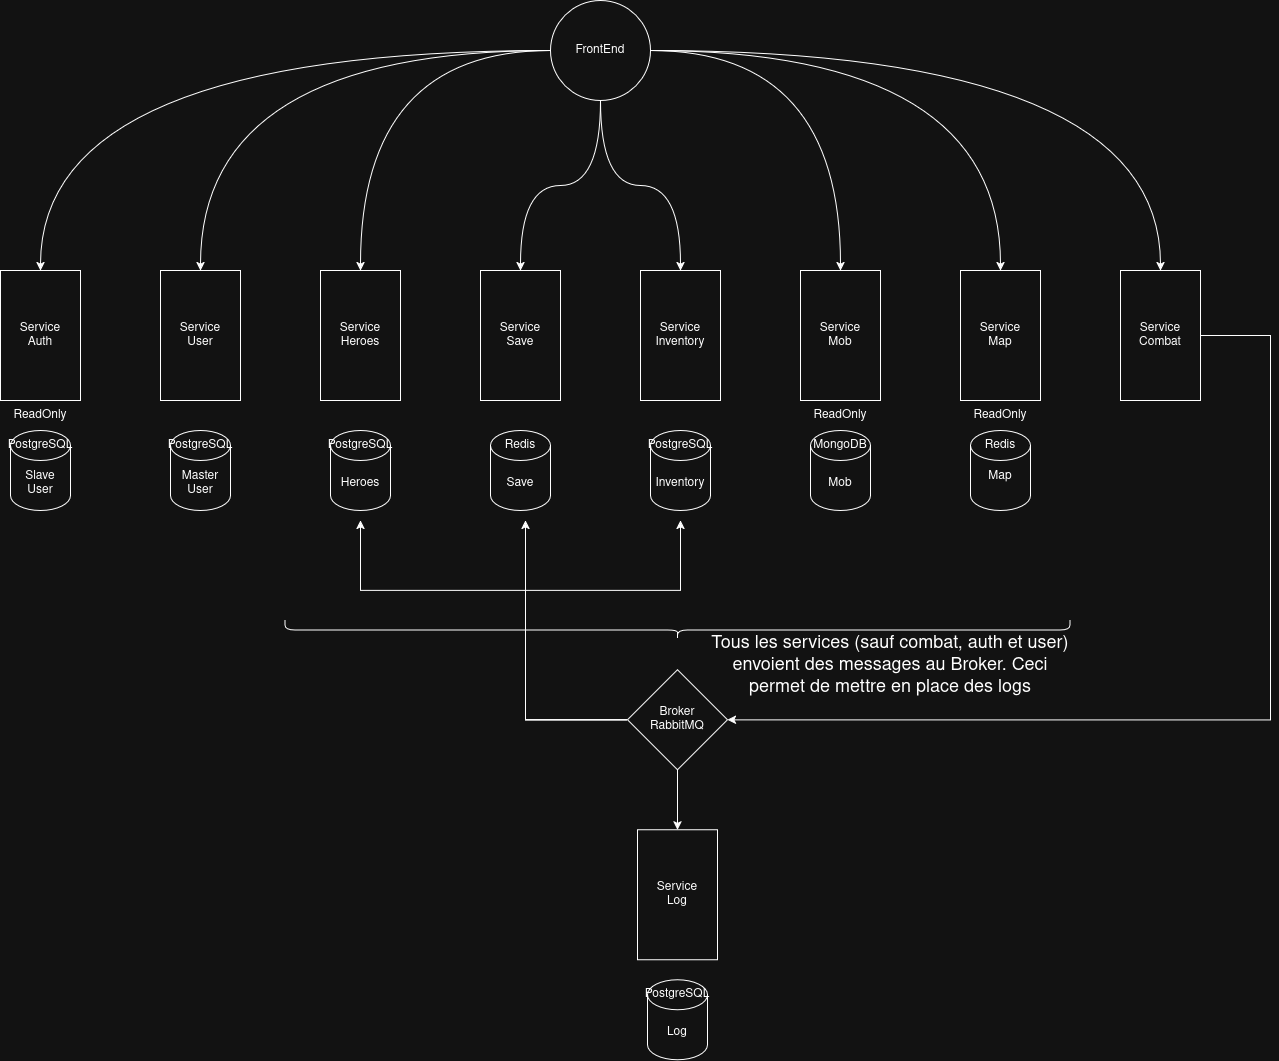

The diagram above was exported from draw.io. Its source (the exported page's mxGraphModel, read from the mxfile embedded in the PNG):
<mxGraphModel dx="2215" dy="652" grid="1" gridSize="10" guides="1" tooltips="1" connect="1" arrows="1" fold="1" page="1" pageScale="1" pageWidth="827" pageHeight="1169" math="0" shadow="0">
  <root>
    <mxCell id="0" />
    <mxCell id="1" parent="0" />
    <mxCell id="B2UPtDk70hVmB2srE96P-41" edge="1" parent="1" source="cKuHWLdZgLNIaFD_NV8b-3" style="edgeStyle=orthogonalEdgeStyle;curved=1;rounded=0;orthogonalLoop=1;jettySize=auto;html=1;entryX=0.5;entryY=0;entryDx=0;entryDy=0;" target="cKuHWLdZgLNIaFD_NV8b-25">
      <mxGeometry relative="1" as="geometry" />
    </mxCell>
    <mxCell id="B2UPtDk70hVmB2srE96P-42" edge="1" parent="1" source="cKuHWLdZgLNIaFD_NV8b-3" style="edgeStyle=orthogonalEdgeStyle;curved=1;rounded=0;orthogonalLoop=1;jettySize=auto;html=1;entryX=0.5;entryY=0;entryDx=0;entryDy=0;" target="cKuHWLdZgLNIaFD_NV8b-6">
      <mxGeometry relative="1" as="geometry" />
    </mxCell>
    <mxCell id="B2UPtDk70hVmB2srE96P-43" edge="1" parent="1" source="cKuHWLdZgLNIaFD_NV8b-3" style="edgeStyle=orthogonalEdgeStyle;curved=1;rounded=0;orthogonalLoop=1;jettySize=auto;html=1;entryX=0.5;entryY=0;entryDx=0;entryDy=0;" target="cKuHWLdZgLNIaFD_NV8b-9">
      <mxGeometry relative="1" as="geometry" />
    </mxCell>
    <mxCell id="B2UPtDk70hVmB2srE96P-44" edge="1" parent="1" source="cKuHWLdZgLNIaFD_NV8b-3" style="edgeStyle=orthogonalEdgeStyle;curved=1;rounded=0;orthogonalLoop=1;jettySize=auto;html=1;entryX=0.5;entryY=0;entryDx=0;entryDy=0;" target="cKuHWLdZgLNIaFD_NV8b-11">
      <mxGeometry relative="1" as="geometry" />
    </mxCell>
    <mxCell id="B2UPtDk70hVmB2srE96P-45" edge="1" parent="1" source="cKuHWLdZgLNIaFD_NV8b-3" style="edgeStyle=orthogonalEdgeStyle;curved=1;rounded=0;orthogonalLoop=1;jettySize=auto;html=1;entryX=0.5;entryY=0;entryDx=0;entryDy=0;" target="cKuHWLdZgLNIaFD_NV8b-15">
      <mxGeometry relative="1" as="geometry" />
    </mxCell>
    <mxCell id="B2UPtDk70hVmB2srE96P-46" edge="1" parent="1" source="cKuHWLdZgLNIaFD_NV8b-3" style="edgeStyle=orthogonalEdgeStyle;curved=1;rounded=0;orthogonalLoop=1;jettySize=auto;html=1;entryX=0.5;entryY=0;entryDx=0;entryDy=0;" target="B2UPtDk70hVmB2srE96P-1">
      <mxGeometry relative="1" as="geometry" />
    </mxCell>
    <mxCell id="B2UPtDk70hVmB2srE96P-47" edge="1" parent="1" source="cKuHWLdZgLNIaFD_NV8b-3" style="edgeStyle=orthogonalEdgeStyle;curved=1;rounded=0;orthogonalLoop=1;jettySize=auto;html=1;entryX=0.5;entryY=0;entryDx=0;entryDy=0;" target="cKuHWLdZgLNIaFD_NV8b-36">
      <mxGeometry relative="1" as="geometry" />
    </mxCell>
    <mxCell id="B2UPtDk70hVmB2srE96P-48" edge="1" parent="1" source="cKuHWLdZgLNIaFD_NV8b-3" style="edgeStyle=orthogonalEdgeStyle;curved=1;rounded=0;orthogonalLoop=1;jettySize=auto;html=1;entryX=0.5;entryY=0;entryDx=0;entryDy=0;" target="cKuHWLdZgLNIaFD_NV8b-13">
      <mxGeometry relative="1" as="geometry" />
    </mxCell>
    <mxCell id="cKuHWLdZgLNIaFD_NV8b-3" parent="1" style="ellipse;whiteSpace=wrap;html=1;aspect=fixed;" value="FrontEnd" vertex="1">
      <mxGeometry height="100" width="100" x="430" y="50" as="geometry" />
    </mxCell>
    <mxCell id="cKuHWLdZgLNIaFD_NV8b-6" parent="1" style="rounded=0;whiteSpace=wrap;html=1;" value="&lt;div&gt;Service&lt;/div&gt;&lt;div&gt;User&lt;/div&gt;" vertex="1">
      <mxGeometry height="130" width="80" x="40" y="320" as="geometry" />
    </mxCell>
    <mxCell id="cKuHWLdZgLNIaFD_NV8b-7" parent="1" style="shape=cylinder3;whiteSpace=wrap;html=1;boundedLbl=1;backgroundOutline=1;size=15;" value="Master User" vertex="1">
      <mxGeometry height="80" width="60" x="50" y="480" as="geometry" />
    </mxCell>
    <mxCell id="cKuHWLdZgLNIaFD_NV8b-9" parent="1" style="rounded=0;whiteSpace=wrap;html=1;" value="&lt;div&gt;Service&lt;/div&gt;&lt;div&gt;Heroes&lt;/div&gt;" vertex="1">
      <mxGeometry height="130" width="80" x="200" y="320" as="geometry" />
    </mxCell>
    <mxCell id="cKuHWLdZgLNIaFD_NV8b-10" parent="1" style="shape=cylinder3;whiteSpace=wrap;html=1;boundedLbl=1;backgroundOutline=1;size=15;" value="Heroes" vertex="1">
      <mxGeometry height="80" width="60" x="210" y="480" as="geometry" />
    </mxCell>
    <mxCell id="cKuHWLdZgLNIaFD_NV8b-11" parent="1" style="rounded=0;whiteSpace=wrap;html=1;" value="&lt;div&gt;Service&lt;/div&gt;&lt;div&gt;Save&lt;/div&gt;" vertex="1">
      <mxGeometry height="130" width="80" x="360" y="320" as="geometry" />
    </mxCell>
    <mxCell id="cKuHWLdZgLNIaFD_NV8b-12" parent="1" style="shape=cylinder3;whiteSpace=wrap;html=1;boundedLbl=1;backgroundOutline=1;size=15;" value="Save" vertex="1">
      <mxGeometry height="80" width="60" x="370" y="480" as="geometry" />
    </mxCell>
    <mxCell id="cKuHWLdZgLNIaFD_NV8b-13" parent="1" style="rounded=0;whiteSpace=wrap;html=1;" value="&lt;div&gt;Service&lt;/div&gt;&lt;div&gt;Mob&lt;/div&gt;" vertex="1">
      <mxGeometry height="130" width="80" x="680" y="320" as="geometry" />
    </mxCell>
    <mxCell id="cKuHWLdZgLNIaFD_NV8b-14" parent="1" style="shape=cylinder3;whiteSpace=wrap;html=1;boundedLbl=1;backgroundOutline=1;size=15;" value="Mob" vertex="1">
      <mxGeometry height="80" width="60" x="690" y="480" as="geometry" />
    </mxCell>
    <mxCell id="cKuHWLdZgLNIaFD_NV8b-15" parent="1" style="rounded=0;whiteSpace=wrap;html=1;" value="&lt;div&gt;Service&lt;/div&gt;&lt;div&gt;Inventory&lt;/div&gt;" vertex="1">
      <mxGeometry height="130" width="80" x="520" y="320" as="geometry" />
    </mxCell>
    <mxCell id="cKuHWLdZgLNIaFD_NV8b-16" parent="1" style="shape=cylinder3;whiteSpace=wrap;html=1;boundedLbl=1;backgroundOutline=1;size=15;" value="Inventory" vertex="1">
      <mxGeometry height="80" width="60" x="530" y="480" as="geometry" />
    </mxCell>
    <mxCell id="cKuHWLdZgLNIaFD_NV8b-25" parent="1" style="rounded=0;whiteSpace=wrap;html=1;" value="&lt;div&gt;Service&lt;/div&gt;&lt;div&gt;Auth&lt;/div&gt;" vertex="1">
      <mxGeometry height="130" width="80" x="-120" y="320" as="geometry" />
    </mxCell>
    <mxCell id="cKuHWLdZgLNIaFD_NV8b-26" parent="1" style="shape=cylinder3;whiteSpace=wrap;html=1;boundedLbl=1;backgroundOutline=1;size=15;" value="&lt;div&gt;Slave&lt;/div&gt;&lt;div&gt;User&lt;/div&gt;" vertex="1">
      <mxGeometry height="80" width="60" x="-110" y="480" as="geometry" />
    </mxCell>
    <mxCell id="cKuHWLdZgLNIaFD_NV8b-31" parent="1" style="text;html=1;whiteSpace=wrap;strokeColor=none;fillColor=none;align=center;verticalAlign=middle;rounded=0;" value="ReadOnly" vertex="1">
      <mxGeometry height="30" width="60" x="-110" y="450" as="geometry" />
    </mxCell>
    <mxCell id="cKuHWLdZgLNIaFD_NV8b-32" parent="1" style="text;html=1;whiteSpace=wrap;strokeColor=none;fillColor=none;align=center;verticalAlign=middle;rounded=0;" value="PostgreSQL" vertex="1">
      <mxGeometry height="30" width="60" x="-110" y="480" as="geometry" />
    </mxCell>
    <mxCell id="cKuHWLdZgLNIaFD_NV8b-34" parent="1" style="text;html=1;whiteSpace=wrap;strokeColor=none;fillColor=none;align=center;verticalAlign=middle;rounded=0;" value="PostgreSQL" vertex="1">
      <mxGeometry height="30" width="60" x="50" y="480" as="geometry" />
    </mxCell>
    <mxCell id="cKuHWLdZgLNIaFD_NV8b-36" parent="1" style="rounded=0;whiteSpace=wrap;html=1;" value="&lt;div&gt;Service&lt;/div&gt;&lt;div&gt;Map&lt;/div&gt;" vertex="1">
      <mxGeometry height="130" width="80" x="840" y="320" as="geometry" />
    </mxCell>
    <mxCell id="cKuHWLdZgLNIaFD_NV8b-37" parent="1" style="shape=cylinder3;whiteSpace=wrap;html=1;boundedLbl=1;backgroundOutline=1;size=15;" value="&lt;div&gt;Map&lt;/div&gt;&lt;div&gt;&lt;br&gt;&lt;/div&gt;" vertex="1">
      <mxGeometry height="80" width="60" x="850" y="480" as="geometry" />
    </mxCell>
    <mxCell id="cKuHWLdZgLNIaFD_NV8b-45" parent="1" style="text;html=1;whiteSpace=wrap;strokeColor=none;fillColor=none;align=center;verticalAlign=middle;rounded=0;" value="&lt;div&gt;MongoDB&lt;/div&gt;" vertex="1">
      <mxGeometry height="30" width="60" x="690" y="480" as="geometry" />
    </mxCell>
    <mxCell id="cKuHWLdZgLNIaFD_NV8b-46" parent="1" style="text;html=1;whiteSpace=wrap;strokeColor=none;fillColor=none;align=center;verticalAlign=middle;rounded=0;" value="ReadOnly" vertex="1">
      <mxGeometry height="30" width="60" x="690" y="450" as="geometry" />
    </mxCell>
    <mxCell id="EkCNZAupZb5BEtVKKFNt-3" parent="1" style="text;html=1;whiteSpace=wrap;strokeColor=none;fillColor=none;align=center;verticalAlign=middle;rounded=0;" value="Redis" vertex="1">
      <mxGeometry height="30" width="60" x="850" y="480" as="geometry" />
    </mxCell>
    <mxCell id="EkCNZAupZb5BEtVKKFNt-4" parent="1" style="text;html=1;whiteSpace=wrap;strokeColor=none;fillColor=none;align=center;verticalAlign=middle;rounded=0;" value="ReadOnly" vertex="1">
      <mxGeometry height="30" width="60" x="850" y="450" as="geometry" />
    </mxCell>
    <mxCell id="EkCNZAupZb5BEtVKKFNt-5" parent="1" style="text;html=1;whiteSpace=wrap;strokeColor=none;fillColor=none;align=center;verticalAlign=middle;rounded=0;" value="PostgreSQL" vertex="1">
      <mxGeometry height="30" width="60" x="210" y="480" as="geometry" />
    </mxCell>
    <mxCell id="EkCNZAupZb5BEtVKKFNt-6" parent="1" style="text;html=1;whiteSpace=wrap;strokeColor=none;fillColor=none;align=center;verticalAlign=middle;rounded=0;" value="&lt;div&gt;Redis&lt;/div&gt;" vertex="1">
      <mxGeometry height="30" width="60" x="370" y="480" as="geometry" />
    </mxCell>
    <mxCell id="EkCNZAupZb5BEtVKKFNt-7" parent="1" style="text;html=1;whiteSpace=wrap;strokeColor=none;fillColor=none;align=center;verticalAlign=middle;rounded=0;" value="PostgreSQL" vertex="1">
      <mxGeometry height="30" width="60" x="530" y="480" as="geometry" />
    </mxCell>
    <mxCell id="B2UPtDk70hVmB2srE96P-12" edge="1" parent="1" source="B2UPtDk70hVmB2srE96P-1" style="edgeStyle=orthogonalEdgeStyle;rounded=0;orthogonalLoop=1;jettySize=auto;html=1;entryX=1;entryY=0.5;entryDx=0;entryDy=0;" target="B2UPtDk70hVmB2srE96P-50">
      <mxGeometry relative="1" as="geometry">
        <Array as="points">
          <mxPoint x="1150" y="385" />
          <mxPoint x="1150" y="769" />
        </Array>
        <mxPoint x="1200" y="600" as="targetPoint" />
      </mxGeometry>
    </mxCell>
    <mxCell id="B2UPtDk70hVmB2srE96P-1" parent="1" style="rounded=0;whiteSpace=wrap;html=1;" value="&lt;div&gt;Service&lt;/div&gt;&lt;div&gt;Combat&lt;/div&gt;" vertex="1">
      <mxGeometry height="130" width="80" x="1000" y="320" as="geometry" />
    </mxCell>
    <mxCell id="B2UPtDk70hVmB2srE96P-26" parent="1" style="rounded=0;whiteSpace=wrap;html=1;" value="&lt;div&gt;Service&lt;/div&gt;&lt;div&gt;Log&lt;/div&gt;" vertex="1">
      <mxGeometry height="130" width="80" x="516.88" y="879.37" as="geometry" />
    </mxCell>
    <mxCell id="B2UPtDk70hVmB2srE96P-27" parent="1" style="shape=cylinder3;whiteSpace=wrap;html=1;boundedLbl=1;backgroundOutline=1;size=15;" value="Log" vertex="1">
      <mxGeometry height="80" width="60" x="526.88" y="1029.37" as="geometry" />
    </mxCell>
    <mxCell id="B2UPtDk70hVmB2srE96P-28" parent="1" style="text;html=1;whiteSpace=wrap;strokeColor=none;fillColor=none;align=center;verticalAlign=middle;rounded=0;" value="PostgreSQL" vertex="1">
      <mxGeometry height="30" width="60" x="526.88" y="1029.37" as="geometry" />
    </mxCell>
    <mxCell id="B2UPtDk70hVmB2srE96P-49" parent="1" style="shape=curlyBracket;whiteSpace=wrap;html=1;rounded=1;flipH=1;labelPosition=right;verticalLabelPosition=middle;align=left;verticalAlign=middle;legacyAnchorPoints=0;rotation=90;" value="" vertex="1">
      <mxGeometry height="785" width="20" x="546.88" y="286.88" as="geometry" />
    </mxCell>
    <mxCell id="B2UPtDk70hVmB2srE96P-51" edge="1" parent="1" source="B2UPtDk70hVmB2srE96P-50" style="edgeStyle=orthogonalEdgeStyle;curved=1;rounded=0;orthogonalLoop=1;jettySize=auto;html=1;entryX=0.5;entryY=0;entryDx=0;entryDy=0;" target="B2UPtDk70hVmB2srE96P-26">
      <mxGeometry relative="1" as="geometry" />
    </mxCell>
    <mxCell id="4CbENZ-a5MMRumgT2VN0-6" edge="1" parent="1" source="B2UPtDk70hVmB2srE96P-50" style="edgeStyle=orthogonalEdgeStyle;rounded=0;orthogonalLoop=1;jettySize=auto;html=1;">
      <mxGeometry relative="1" as="geometry">
        <mxPoint x="405" y="570" as="targetPoint" />
      </mxGeometry>
    </mxCell>
    <mxCell id="4CbENZ-a5MMRumgT2VN0-7" edge="1" parent="1" source="B2UPtDk70hVmB2srE96P-50" style="edgeStyle=orthogonalEdgeStyle;rounded=0;orthogonalLoop=1;jettySize=auto;html=1;">
      <mxGeometry relative="1" as="geometry">
        <Array as="points">
          <mxPoint x="405" y="640" />
          <mxPoint x="560" y="640" />
        </Array>
        <mxPoint x="560" y="570" as="targetPoint" />
      </mxGeometry>
    </mxCell>
    <mxCell id="4CbENZ-a5MMRumgT2VN0-8" edge="1" parent="1" source="B2UPtDk70hVmB2srE96P-50" style="edgeStyle=orthogonalEdgeStyle;rounded=0;orthogonalLoop=1;jettySize=auto;html=1;">
      <mxGeometry relative="1" as="geometry">
        <Array as="points">
          <mxPoint x="405" y="640" />
          <mxPoint x="240" y="640" />
        </Array>
        <mxPoint x="240" y="570" as="targetPoint" />
      </mxGeometry>
    </mxCell>
    <mxCell id="B2UPtDk70hVmB2srE96P-50" parent="1" style="rhombus;whiteSpace=wrap;html=1;" value="&lt;div&gt;Broker&lt;/div&gt;&lt;div&gt;RabbitMQ&lt;/div&gt;" vertex="1">
      <mxGeometry height="100" width="100" x="506.88" y="719.37" as="geometry" />
    </mxCell>
    <mxCell id="B2UPtDk70hVmB2srE96P-52" parent="1" style="text;html=1;whiteSpace=wrap;strokeColor=none;fillColor=none;align=center;verticalAlign=middle;rounded=0;" value="&lt;font style=&quot;font-size: 18px;&quot;&gt;Tous les services (sauf combat, auth et user) envoient des messages au Broker. Ceci permet de mettre en place des logs&lt;/font&gt;" vertex="1">
      <mxGeometry height="30" width="360" x="590" y="700" as="geometry" />
    </mxCell>
  </root>
</mxGraphModel>